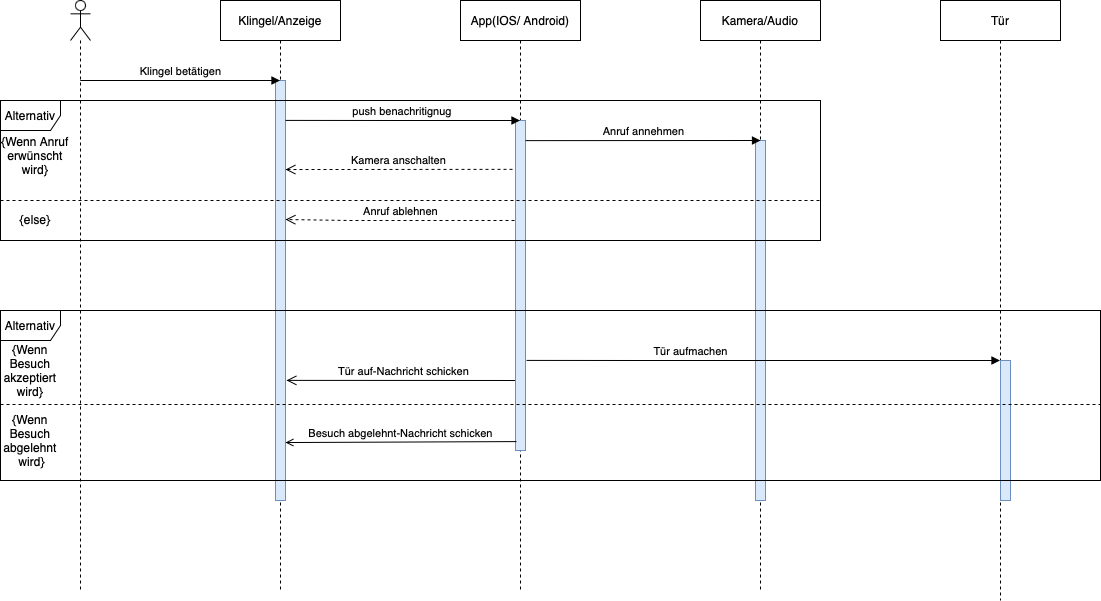

The diagram above was exported from draw.io. Its source (the exported page's mxGraphModel, read from the mxfile embedded in the PNG):
<mxGraphModel dx="1114" dy="1447" grid="0" gridSize="10" guides="1" tooltips="1" connect="1" arrows="1" fold="1" page="0" pageScale="1.5" pageWidth="826" pageHeight="1169" background="none" math="0" shadow="0">
  <root>
    <mxCell id="0" />
    <mxCell id="1" parent="0" />
    <mxCell id="TK9g91j72fYZAsuF8-Qv-100" value="" style="shape=umlLifeline;participant=umlActor;perimeter=lifelinePerimeter;whiteSpace=wrap;html=1;container=1;collapsible=0;recursiveResize=0;verticalAlign=top;spacingTop=36;outlineConnect=0;" parent="1" vertex="1">
      <mxGeometry x="450" y="-600" width="20" height="590" as="geometry" />
    </mxCell>
    <mxCell id="TK9g91j72fYZAsuF8-Qv-101" value="Klingel/Anzeige" style="shape=umlLifeline;perimeter=lifelinePerimeter;whiteSpace=wrap;html=1;container=1;collapsible=0;recursiveResize=0;outlineConnect=0;" parent="1" vertex="1">
      <mxGeometry x="600" y="-600" width="120" height="590" as="geometry" />
    </mxCell>
    <mxCell id="TK9g91j72fYZAsuF8-Qv-123" value="Tür auf-Nachricht schicken" style="html=1;verticalAlign=bottom;endArrow=open;endSize=8;rounded=0;entryX=1.1;entryY=0.714;entryDx=0;entryDy=0;entryPerimeter=0;" parent="TK9g91j72fYZAsuF8-Qv-101" target="TK9g91j72fYZAsuF8-Qv-130" edge="1">
      <mxGeometry relative="1" as="geometry">
        <mxPoint x="300" y="380" as="sourcePoint" />
        <mxPoint x="60" y="380" as="targetPoint" />
      </mxGeometry>
    </mxCell>
    <mxCell id="TK9g91j72fYZAsuF8-Qv-130" value="" style="html=1;points=[];perimeter=orthogonalPerimeter;fillColor=#dae8fc;strokeColor=#6c8ebf;" parent="TK9g91j72fYZAsuF8-Qv-101" vertex="1">
      <mxGeometry x="55" y="80" width="10" height="420" as="geometry" />
    </mxCell>
    <mxCell id="TK9g91j72fYZAsuF8-Qv-102" value="App(IOS/ Android)" style="shape=umlLifeline;perimeter=lifelinePerimeter;whiteSpace=wrap;html=1;container=1;collapsible=0;recursiveResize=0;outlineConnect=0;" parent="1" vertex="1">
      <mxGeometry x="840" y="-600" width="120" height="590" as="geometry" />
    </mxCell>
    <mxCell id="TK9g91j72fYZAsuF8-Qv-131" value="" style="html=1;points=[];perimeter=orthogonalPerimeter;fillColor=#dae8fc;strokeColor=#6c8ebf;" parent="TK9g91j72fYZAsuF8-Qv-102" vertex="1">
      <mxGeometry x="55" y="120" width="10" height="330" as="geometry" />
    </mxCell>
    <mxCell id="TK9g91j72fYZAsuF8-Qv-103" value="Kamera/Audio" style="shape=umlLifeline;perimeter=lifelinePerimeter;whiteSpace=wrap;html=1;container=1;collapsible=0;recursiveResize=0;outlineConnect=0;" parent="1" vertex="1">
      <mxGeometry x="1080" y="-600" width="120" height="590" as="geometry" />
    </mxCell>
    <mxCell id="TK9g91j72fYZAsuF8-Qv-132" value="" style="html=1;points=[];perimeter=orthogonalPerimeter;fillColor=#dae8fc;strokeColor=#6c8ebf;" parent="TK9g91j72fYZAsuF8-Qv-103" vertex="1">
      <mxGeometry x="55" y="140" width="10" height="360" as="geometry" />
    </mxCell>
    <mxCell id="TK9g91j72fYZAsuF8-Qv-104" value="Tür" style="shape=umlLifeline;perimeter=lifelinePerimeter;whiteSpace=wrap;html=1;container=1;collapsible=0;recursiveResize=0;outlineConnect=0;" parent="1" vertex="1">
      <mxGeometry x="1320" y="-600" width="120" height="600" as="geometry" />
    </mxCell>
    <mxCell id="TK9g91j72fYZAsuF8-Qv-133" value="" style="html=1;points=[];perimeter=orthogonalPerimeter;fillColor=#dae8fc;strokeColor=#6c8ebf;" parent="TK9g91j72fYZAsuF8-Qv-104" vertex="1">
      <mxGeometry x="60" y="360" width="10" height="140" as="geometry" />
    </mxCell>
    <mxCell id="TK9g91j72fYZAsuF8-Qv-105" value="Klingel betätigen" style="html=1;verticalAlign=bottom;endArrow=block;rounded=0;startArrow=none;" parent="1" target="TK9g91j72fYZAsuF8-Qv-101" edge="1">
      <mxGeometry x="0.0025" width="80" relative="1" as="geometry">
        <mxPoint x="460" y="-520" as="sourcePoint" />
        <mxPoint x="540" y="-520" as="targetPoint" />
        <Array as="points" />
        <mxPoint as="offset" />
      </mxGeometry>
    </mxCell>
    <mxCell id="TK9g91j72fYZAsuF8-Qv-106" value="push benachritignug&amp;nbsp;" style="html=1;verticalAlign=bottom;endArrow=block;rounded=0;exitX=1;exitY=0.095;exitDx=0;exitDy=0;exitPerimeter=0;" parent="1" source="TK9g91j72fYZAsuF8-Qv-130" target="TK9g91j72fYZAsuF8-Qv-102" edge="1">
      <mxGeometry x="0.0042" width="80" relative="1" as="geometry">
        <mxPoint x="660" y="-480" as="sourcePoint" />
        <mxPoint x="859.5" y="-500" as="targetPoint" />
        <Array as="points">
          <mxPoint x="780" y="-480" />
        </Array>
        <mxPoint as="offset" />
      </mxGeometry>
    </mxCell>
    <mxCell id="TK9g91j72fYZAsuF8-Qv-113" value="Anruf annehmen" style="html=1;verticalAlign=bottom;endArrow=block;rounded=0;exitX=1;exitY=0.061;exitDx=0;exitDy=0;exitPerimeter=0;" parent="1" source="TK9g91j72fYZAsuF8-Qv-131" edge="1">
      <mxGeometry x="0.0025" width="80" relative="1" as="geometry">
        <mxPoint x="910" y="-460" as="sourcePoint" />
        <mxPoint x="1140" y="-460" as="targetPoint" />
        <Array as="points" />
        <mxPoint as="offset" />
      </mxGeometry>
    </mxCell>
    <mxCell id="TK9g91j72fYZAsuF8-Qv-115" value="" style="line;strokeWidth=1;fillColor=none;align=left;verticalAlign=middle;spacingTop=-1;spacingLeft=3;spacingRight=3;rotatable=0;labelPosition=right;points=[];portConstraint=eastwest;strokeColor=inherit;dashed=1;" parent="1" vertex="1">
      <mxGeometry x="380" y="-404" width="820" height="8" as="geometry" />
    </mxCell>
    <mxCell id="TK9g91j72fYZAsuF8-Qv-116" value="{Wenn Anruf erwünscht wird}" style="text;html=1;strokeColor=none;fillColor=none;align=center;verticalAlign=middle;whiteSpace=wrap;rounded=0;dashed=1;" parent="1" vertex="1">
      <mxGeometry x="380" y="-460" width="70" height="30" as="geometry" />
    </mxCell>
    <mxCell id="TK9g91j72fYZAsuF8-Qv-118" value="{else}" style="text;html=1;strokeColor=none;fillColor=none;align=center;verticalAlign=middle;whiteSpace=wrap;rounded=0;dashed=1;" parent="1" vertex="1">
      <mxGeometry x="380" y="-396" width="70" height="30" as="geometry" />
    </mxCell>
    <mxCell id="TK9g91j72fYZAsuF8-Qv-119" value="Kamera anschalten" style="html=1;verticalAlign=bottom;endArrow=open;dashed=1;endSize=8;rounded=0;entryX=1;entryY=0.212;entryDx=0;entryDy=0;entryPerimeter=0;exitX=-0.3;exitY=0.148;exitDx=0;exitDy=0;exitPerimeter=0;" parent="1" source="TK9g91j72fYZAsuF8-Qv-131" target="TK9g91j72fYZAsuF8-Qv-130" edge="1">
      <mxGeometry relative="1" as="geometry">
        <mxPoint x="890" y="-431" as="sourcePoint" />
        <mxPoint x="670" y="-430" as="targetPoint" />
      </mxGeometry>
    </mxCell>
    <mxCell id="TK9g91j72fYZAsuF8-Qv-120" value="Tür aufmachen" style="html=1;verticalAlign=bottom;endArrow=block;rounded=0;exitX=1.1;exitY=0.727;exitDx=0;exitDy=0;exitPerimeter=0;" parent="1" source="TK9g91j72fYZAsuF8-Qv-131" target="TK9g91j72fYZAsuF8-Qv-104" edge="1">
      <mxGeometry x="-0.308" width="80" relative="1" as="geometry">
        <mxPoint x="910" y="-240" as="sourcePoint" />
        <mxPoint x="1310" y="-220" as="targetPoint" />
        <Array as="points">
          <mxPoint x="1020" y="-240" />
        </Array>
        <mxPoint as="offset" />
      </mxGeometry>
    </mxCell>
    <mxCell id="TK9g91j72fYZAsuF8-Qv-121" value="Besuch abgelehnt-Nachricht schicken" style="html=1;verticalAlign=bottom;endArrow=open;rounded=0;exitX=0.1;exitY=0.973;exitDx=0;exitDy=0;exitPerimeter=0;entryX=1;entryY=0.862;entryDx=0;entryDy=0;entryPerimeter=0;" parent="1" source="TK9g91j72fYZAsuF8-Qv-131" target="TK9g91j72fYZAsuF8-Qv-130" edge="1">
      <mxGeometry relative="1" as="geometry">
        <mxPoint x="900" y="-280" as="sourcePoint" />
        <mxPoint x="670" y="-160" as="targetPoint" />
        <Array as="points" />
      </mxGeometry>
    </mxCell>
    <mxCell id="TK9g91j72fYZAsuF8-Qv-124" value="Alternativ" style="shape=umlFrame;whiteSpace=wrap;html=1;" parent="1" vertex="1">
      <mxGeometry x="380" y="-290" width="1100" height="170" as="geometry" />
    </mxCell>
    <mxCell id="TK9g91j72fYZAsuF8-Qv-125" value="" style="line;strokeWidth=1;fillColor=none;align=left;verticalAlign=middle;spacingTop=-1;spacingLeft=3;spacingRight=3;rotatable=0;labelPosition=right;points=[];portConstraint=eastwest;strokeColor=inherit;dashed=1;" parent="1" vertex="1">
      <mxGeometry x="380" y="-200" width="1100" height="8" as="geometry" />
    </mxCell>
    <mxCell id="TK9g91j72fYZAsuF8-Qv-126" value="{Wenn Besuch akzeptiert wird}" style="text;html=1;strokeColor=none;fillColor=none;align=center;verticalAlign=middle;whiteSpace=wrap;rounded=0;dashed=1;" parent="1" vertex="1">
      <mxGeometry x="380" y="-240" width="60" height="20" as="geometry" />
    </mxCell>
    <mxCell id="TK9g91j72fYZAsuF8-Qv-129" value="{Wenn Besuch abgelehnt &amp;nbsp;wird}" style="text;html=1;strokeColor=none;fillColor=none;align=center;verticalAlign=middle;whiteSpace=wrap;rounded=0;dashed=1;" parent="1" vertex="1">
      <mxGeometry x="380" y="-170" width="60" height="20" as="geometry" />
    </mxCell>
    <mxCell id="TK9g91j72fYZAsuF8-Qv-134" value="" style="html=1;verticalAlign=bottom;endArrow=none;rounded=0;" parent="1" edge="1">
      <mxGeometry x="0.0025" width="80" relative="1" as="geometry">
        <mxPoint x="460" y="-520" as="sourcePoint" />
        <mxPoint x="470" y="-520" as="targetPoint" />
        <Array as="points" />
        <mxPoint as="offset" />
      </mxGeometry>
    </mxCell>
    <mxCell id="TK9g91j72fYZAsuF8-Qv-114" value="Anruf ablehnen" style="html=1;verticalAlign=bottom;endArrow=open;dashed=1;endSize=8;rounded=0;exitX=-0.1;exitY=0.303;exitDx=0;exitDy=0;exitPerimeter=0;entryX=1;entryY=0.331;entryDx=0;entryDy=0;entryPerimeter=0;" parent="1" source="TK9g91j72fYZAsuF8-Qv-131" target="TK9g91j72fYZAsuF8-Qv-130" edge="1">
      <mxGeometry x="-0.0016" relative="1" as="geometry">
        <mxPoint x="890" y="-380" as="sourcePoint" />
        <mxPoint x="670" y="-380" as="targetPoint" />
        <Array as="points">
          <mxPoint x="730" y="-380" />
        </Array>
        <mxPoint as="offset" />
      </mxGeometry>
    </mxCell>
    <mxCell id="TK9g91j72fYZAsuF8-Qv-135" value="Alternativ" style="shape=umlFrame;whiteSpace=wrap;html=1;" parent="1" vertex="1">
      <mxGeometry x="380" y="-500" width="820" height="140" as="geometry" />
    </mxCell>
  </root>
</mxGraphModel>